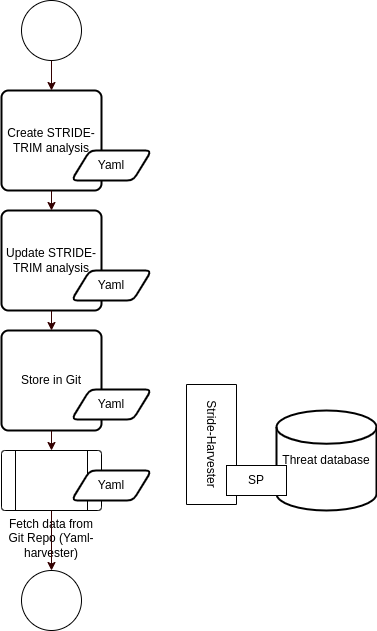

The diagram above was exported from draw.io. Its source (the exported page's mxGraphModel, read from the mxfile embedded in the PNG):
<mxGraphModel dx="954" dy="698" grid="1" gridSize="10" guides="1" tooltips="1" connect="1" arrows="1" fold="1" page="1" pageScale="1" pageWidth="850" pageHeight="1100" math="0" shadow="0">
  <root>
    <mxCell id="0" />
    <mxCell id="1" parent="0" />
    <mxCell id="9XTwxbFcSGtul5KWC1o_-2" value="" style="verticalLabelPosition=bottom;verticalAlign=top;html=1;shape=mxgraph.flowchart.on-page_reference;" parent="1" vertex="1">
      <mxGeometry x="100" y="50" width="60" height="60" as="geometry" />
    </mxCell>
    <mxCell id="9XTwxbFcSGtul5KWC1o_-3" value="Create STRIDE-TRIM analysis" style="rounded=1;whiteSpace=wrap;html=1;absoluteArcSize=1;arcSize=14;strokeWidth=2;" parent="1" vertex="1">
      <mxGeometry x="80" y="140" width="100" height="100" as="geometry" />
    </mxCell>
    <mxCell id="9XTwxbFcSGtul5KWC1o_-4" value="Store in Git" style="rounded=1;whiteSpace=wrap;html=1;absoluteArcSize=1;arcSize=14;strokeWidth=2;" parent="1" vertex="1">
      <mxGeometry x="80" y="380" width="100" height="100" as="geometry" />
    </mxCell>
    <mxCell id="9XTwxbFcSGtul5KWC1o_-18" value="Update&amp;nbsp;STRIDE-TRIM analysis" style="rounded=1;whiteSpace=wrap;html=1;absoluteArcSize=1;arcSize=14;strokeWidth=2;" parent="1" vertex="1">
      <mxGeometry x="80" y="260" width="100" height="100" as="geometry" />
    </mxCell>
    <mxCell id="9XTwxbFcSGtul5KWC1o_-20" value="Fetch data from Git Repo (Yaml-harvester)" style="verticalLabelPosition=bottom;verticalAlign=top;html=1;shape=process;whiteSpace=wrap;rounded=1;size=0.14;arcSize=6;" parent="1" vertex="1">
      <mxGeometry x="80" y="500" width="100" height="60" as="geometry" />
    </mxCell>
    <mxCell id="9XTwxbFcSGtul5KWC1o_-25" value="Yaml" style="shape=parallelogram;html=1;strokeWidth=2;perimeter=parallelogramPerimeter;whiteSpace=wrap;rounded=1;arcSize=12;size=0.23;" parent="1" vertex="1">
      <mxGeometry x="150" y="200" width="80" height="30" as="geometry" />
    </mxCell>
    <mxCell id="9XTwxbFcSGtul5KWC1o_-26" value="Yaml" style="shape=parallelogram;html=1;strokeWidth=2;perimeter=parallelogramPerimeter;whiteSpace=wrap;rounded=1;arcSize=12;size=0.23;" parent="1" vertex="1">
      <mxGeometry x="150" y="320" width="80" height="30" as="geometry" />
    </mxCell>
    <mxCell id="9XTwxbFcSGtul5KWC1o_-27" value="Yaml" style="shape=parallelogram;html=1;strokeWidth=2;perimeter=parallelogramPerimeter;whiteSpace=wrap;rounded=1;arcSize=12;size=0.23;" parent="1" vertex="1">
      <mxGeometry x="150" y="439" width="80" height="30" as="geometry" />
    </mxCell>
    <mxCell id="9XTwxbFcSGtul5KWC1o_-28" value="Yaml" style="shape=parallelogram;html=1;strokeWidth=2;perimeter=parallelogramPerimeter;whiteSpace=wrap;rounded=1;arcSize=12;size=0.23;" parent="1" vertex="1">
      <mxGeometry x="150" y="520" width="80" height="30" as="geometry" />
    </mxCell>
    <mxCell id="9XTwxbFcSGtul5KWC1o_-30" value="" style="verticalLabelPosition=bottom;verticalAlign=top;html=1;shape=mxgraph.flowchart.on-page_reference;" parent="1" vertex="1">
      <mxGeometry x="100" y="620" width="60" height="60" as="geometry" />
    </mxCell>
    <mxCell id="9XTwxbFcSGtul5KWC1o_-40" value="Threat database" style="strokeWidth=2;html=1;shape=mxgraph.flowchart.database;whiteSpace=wrap;verticalAlign=middle;" parent="1" vertex="1">
      <mxGeometry x="355" y="460" width="100" height="100" as="geometry" />
    </mxCell>
    <mxCell id="9XTwxbFcSGtul5KWC1o_-42" value="Stride-Harvester" style="rounded=0;whiteSpace=wrap;html=1;rotation=90;" parent="1" vertex="1">
      <mxGeometry x="230" y="469" width="120" height="50" as="geometry" />
    </mxCell>
    <mxCell id="9XTwxbFcSGtul5KWC1o_-41" value="SP" style="rounded=0;whiteSpace=wrap;html=1;" parent="1" vertex="1">
      <mxGeometry x="305" y="515" width="60" height="30" as="geometry" />
    </mxCell>
    <mxCell id="9XTwxbFcSGtul5KWC1o_-46" value="" style="endArrow=classic;html=1;rounded=0;strokeColor=#330000;strokeWidth=1;exitX=0.5;exitY=1;exitDx=0;exitDy=0;exitPerimeter=0;" parent="1" source="9XTwxbFcSGtul5KWC1o_-2" target="9XTwxbFcSGtul5KWC1o_-3" edge="1">
      <mxGeometry width="50" height="50" relative="1" as="geometry">
        <mxPoint x="260" y="110" as="sourcePoint" />
        <mxPoint x="310" y="60" as="targetPoint" />
      </mxGeometry>
    </mxCell>
    <mxCell id="9XTwxbFcSGtul5KWC1o_-47" value="" style="endArrow=classic;html=1;rounded=0;strokeColor=#330000;strokeWidth=1;exitX=0.5;exitY=1;exitDx=0;exitDy=0;entryX=0.5;entryY=0;entryDx=0;entryDy=0;" parent="1" source="9XTwxbFcSGtul5KWC1o_-3" target="9XTwxbFcSGtul5KWC1o_-18" edge="1">
      <mxGeometry width="50" height="50" relative="1" as="geometry">
        <mxPoint x="140" y="120" as="sourcePoint" />
        <mxPoint x="140" y="150" as="targetPoint" />
      </mxGeometry>
    </mxCell>
    <mxCell id="9XTwxbFcSGtul5KWC1o_-48" value="" style="endArrow=classic;html=1;rounded=0;strokeColor=#330000;strokeWidth=1;exitX=0.5;exitY=1;exitDx=0;exitDy=0;entryX=0.5;entryY=0;entryDx=0;entryDy=0;" parent="1" source="9XTwxbFcSGtul5KWC1o_-18" target="9XTwxbFcSGtul5KWC1o_-4" edge="1">
      <mxGeometry width="50" height="50" relative="1" as="geometry">
        <mxPoint x="150" y="140" as="sourcePoint" />
        <mxPoint x="150" y="170" as="targetPoint" />
      </mxGeometry>
    </mxCell>
    <mxCell id="9XTwxbFcSGtul5KWC1o_-49" value="" style="endArrow=classic;html=1;rounded=0;strokeColor=#330000;strokeWidth=1;exitX=0.5;exitY=1;exitDx=0;exitDy=0;entryX=0.5;entryY=0;entryDx=0;entryDy=0;" parent="1" source="9XTwxbFcSGtul5KWC1o_-4" target="9XTwxbFcSGtul5KWC1o_-20" edge="1">
      <mxGeometry width="50" height="50" relative="1" as="geometry">
        <mxPoint x="160" y="140" as="sourcePoint" />
        <mxPoint x="160" y="170" as="targetPoint" />
      </mxGeometry>
    </mxCell>
    <mxCell id="9XTwxbFcSGtul5KWC1o_-50" value="" style="endArrow=classic;html=1;rounded=0;strokeColor=#330000;strokeWidth=1;entryX=0.5;entryY=0;entryDx=0;entryDy=0;entryPerimeter=0;" parent="1" source="9XTwxbFcSGtul5KWC1o_-20" target="9XTwxbFcSGtul5KWC1o_-30" edge="1">
      <mxGeometry width="50" height="50" relative="1" as="geometry">
        <mxPoint x="230" y="730" as="sourcePoint" />
        <mxPoint x="280" y="680" as="targetPoint" />
      </mxGeometry>
    </mxCell>
  </root>
</mxGraphModel>